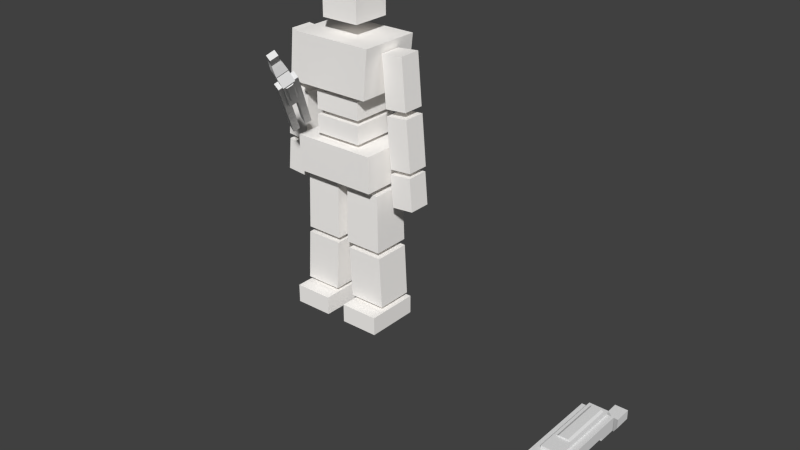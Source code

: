 # Source: Animated_Character_1.blend  (saved by Blender 2.71.0; exported with 4.5.12 LTS)
import bpy
from mathutils import Matrix  # noqa: F401  (used for matrix-valued properties, if any)

bpy.ops.wm.read_factory_settings(use_empty=True)
scene = bpy.context.scene
scene.name = 'Scene'

# ---- collections
col_collection_2 = bpy.data.collections.new('Collection 2'); scene.collection.children.link(col_collection_2)
col_collection_3 = bpy.data.collections.new('Collection 3'); scene.collection.children.link(col_collection_3)

# ---- materials (node trees are filled in below, after node groups)
mat_skin = bpy.data.materials.new('Skin')
mat_skin.alpha_threshold = 0.0
mat_skin.use_transparent_shadow = False
mat_skin.diffuse_color = (1.0, 0.9776, 0.9489, 1.0)
mat_skin.roughness = 0.5
mat_skin.specular_intensity = 0.0
mat_skin.line_color = (0.0, 0.0, 0.0, 1.0)

# ---- material node trees

# ---- world
world_world = bpy.data.worlds.new('World'); scene.world = world_world
world_world.color = (0.05088, 0.05088, 0.05088)
world_world.use_sun_shadow = False
world_world.sun_shadow_jitter_overblur = 0.0
world_world.cycles.sampling_method = 'MANUAL'
world_world.cycles.sample_map_resolution = 256

# ---- meshes
me_dude = bpy.data.meshes.new('Dude')
me_dude.from_pydata([(0.1448, -0.6177, 0.0), (0.1448, 0.1474, 0.0), (0.6952, 0.1474, 0.0), (0.6952, -0.6177, 0.0), (0.1448, -0.6177, 0.2639), (0.1448, 0.1474, 0.2639), (0.6952, 0.1474, 0.2639), (0.6952, -0.6177, 0.2639), (0.14, -0.4248, 0.3291), (0.14, 0.1032, 0.3291), (0.6679, 0.1032, 0.3291), (0.6679, -0.4248, 0.3291), (0.09969, -0.4248, 1.056), (0.09969, 0.1032, 1.056), (0.6276, 0.1032, 1.056), (0.6276, -0.4248, 1.056), (0.07638, -0.4298, 1.14), (0.07638, 0.1082, 1.14), (0.6144, 0.1082, 1.14), (0.6144, -0.4298, 1.14), (0.08107, -0.4183, 1.957), (0.08107, 0.09666, 1.957), (0.596, 0.09666, 1.957), (0.596, -0.4183, 1.957), (-0.5939, -0.5776, 2.048), (-0.5939, 0.2933, 2.048), (0.5939, -0.5776, 2.048), (-0.5964, -0.5829, 2.562), (0.5964, -0.5829, 2.562), (-0.5246, -0.5712, 3.282), (0.5246, 0.287, 3.282), (0.5246, -0.5712, 3.282), (0.5939, -0.5776, 3.96), (0.6023, -0.3103, 3.842), (0.6023, 0.003414, 3.842), (0.6639, 0.003414, 3.138), (0.6639, -0.3103, 3.138), (0.9148, -0.3103, 3.87), (0.9148, 0.003414, 3.87), (0.9764, 0.003414, 3.165), (0.9764, -0.3103, 3.165), (0.6779, -0.3103, 3.048), (0.6779, 0.003414, 3.048), (0.7395, 0.003414, 2.344), (0.7395, -0.3103, 2.344), (0.9904, -0.3103, 3.075), (0.9904, 0.003414, 3.075), (1.052, 0.003414, 2.371), (1.052, -0.3103, 2.371), (0.7335, -0.3103, 2.273), (0.7335, 0.003414, 2.273), (0.7732, 0.003414, 1.818), (0.7732, -0.3103, 1.818), (1.046, -0.3103, 2.3), (1.046, 0.003414, 2.3), (1.086, 0.003414, 1.846), (1.086, -0.3103, 1.846), (-0.2751, -0.3993, 4.154), (0.2751, 0.1508, 4.154), (0.2751, -0.3993, 4.154), (-0.2751, -0.3993, 4.753), (-0.2751, 0.1508, 4.753), (0.2751, 0.1508, 4.753), (0.3427, -0.4827, 2.88), (-0.3427, 0.2026, 2.88), (0.3427, 0.2026, 3.206), (0.3427, -0.4827, 2.95), (-0.3427, 0.2026, 2.95), (-0.1448, -0.6177, 0.0), (-0.1448, 0.1474, 0.0), (-0.6952, 0.1474, 0.0), (-0.6952, -0.6177, 0.0), (-0.1448, -0.6177, 0.2639), (-0.1448, 0.1474, 0.2639), (-0.6952, 0.1474, 0.2639), (-0.6952, -0.6177, 0.2639), (-0.14, -0.4248, 0.3291), (-0.14, 0.1032, 0.3291), (-0.6679, 0.1032, 0.3291), (-0.6679, -0.4248, 0.3291), (-0.09969, -0.4248, 1.056), (-0.09969, 0.1032, 1.056), (-0.6276, 0.1032, 1.056), (-0.6276, -0.4248, 1.056), (-0.07638, -0.4298, 1.14), (-0.07638, 0.1082, 1.14), (-0.6144, 0.1082, 1.14), (-0.6144, -0.4298, 1.14), (-0.08107, -0.4183, 1.957), (-0.08107, 0.09666, 1.957), (-0.596, 0.09666, 1.957), (-0.596, -0.4183, 1.957), (0.5939, 0.2933, 2.048), (0.5964, 0.2987, 2.562), (-0.5964, 0.2987, 2.562), (-0.5246, 0.287, 3.282), (0.5939, 0.2933, 3.96), (-0.5939, 0.2933, 3.96), (-0.5939, -0.5776, 3.96), (-0.6023, -0.3103, 3.842), (-0.6023, 0.003414, 3.842), (-0.6639, 0.003414, 3.138), (-0.6639, -0.3103, 3.138), (-0.9148, -0.3103, 3.87), (-0.9148, 0.003414, 3.87), (-0.9764, 0.003414, 3.165), (-0.9764, -0.3103, 3.165), (-0.6779, -0.3103, 3.048), (-0.6779, 0.003414, 3.048), (-0.7395, 0.003414, 2.344), (-0.7395, -0.3103, 2.344), (-0.9904, -0.3103, 3.075), (-0.9904, 0.003414, 3.075), (-1.052, 0.003414, 2.371), (-1.052, -0.3103, 2.371), (-0.7335, -0.3103, 2.273), (-0.7335, 0.003414, 2.273), (-0.7732, 0.003414, 1.818), (-0.7732, -0.3103, 1.818), (-1.046, -0.3103, 2.3), (-1.046, 0.003414, 2.3), (-1.086, 0.003414, 1.846), (-1.086, -0.3103, 1.846), (-0.2751, 0.1508, 4.154), (0.2751, -0.3993, 4.753), (-0.3427, -0.4827, 2.88), (0.3427, 0.2026, 2.88), (-0.3427, -0.4827, 2.624), (-0.3427, 0.2026, 2.624), (0.3427, 0.2026, 2.624), (0.3427, -0.4827, 2.624), (-0.3427, -0.4827, 3.206), (-0.3427, 0.2026, 3.206), (0.3427, -0.4827, 3.206), (-0.3427, -0.4827, 2.95), (0.3427, 0.2026, 2.95)], [], [(4, 5, 1, 0), (5, 6, 2, 1), (6, 7, 3, 2), (7, 4, 0, 3), (0, 1, 2, 3), (7, 6, 5, 4), (12, 13, 9, 8), (13, 14, 10, 9), (14, 15, 11, 10), (15, 12, 8, 11), (8, 9, 10, 11), (15, 14, 13, 12), (20, 21, 17, 16), (21, 22, 18, 17), (22, 23, 19, 18), (23, 20, 16, 19), (16, 17, 18, 19), (23, 22, 21, 20), (28, 27, 24, 26), (37, 38, 34, 33), (38, 39, 35, 34), (39, 40, 36, 35), (40, 37, 33, 36), (33, 34, 35, 36), (40, 39, 38, 37), (45, 46, 42, 41), (46, 47, 43, 42), (47, 48, 44, 43), (48, 45, 41, 44), (41, 42, 43, 44), (48, 47, 46, 45), (53, 54, 50, 49), (54, 55, 51, 50), (55, 56, 52, 51), (56, 53, 49, 52), (49, 50, 51, 52), (56, 55, 54, 53), (72, 68, 69, 73), (73, 69, 70, 74), (74, 70, 71, 75), (75, 71, 68, 72), (68, 71, 70, 69), (75, 72, 73, 74), (80, 76, 77, 81), (81, 77, 78, 82), (82, 78, 79, 83), (83, 79, 76, 80), (76, 79, 78, 77), (83, 80, 81, 82), (88, 84, 85, 89), (89, 85, 86, 90), (90, 86, 87, 91), (91, 87, 84, 88), (84, 87, 86, 85), (91, 88, 89, 90), (103, 99, 100, 104), (104, 100, 101, 105), (105, 101, 102, 106), (106, 102, 99, 103), (99, 102, 101, 100), (106, 103, 104, 105), (111, 107, 108, 112), (112, 108, 109, 113), (113, 109, 110, 114), (114, 110, 107, 111), (107, 110, 109, 108), (114, 111, 112, 113), (119, 115, 116, 120), (120, 116, 117, 121), (121, 117, 118, 122), (122, 118, 115, 119), (115, 118, 117, 116), (122, 119, 120, 121), (130, 127, 128, 129), (27, 94, 25, 24), (94, 93, 92, 25), (93, 28, 26, 92), (24, 25, 92, 26), (28, 93, 94, 27), (98, 97, 95, 29), (97, 96, 30, 95), (96, 32, 31, 30), (32, 98, 29, 31), (29, 95, 30, 31), (32, 96, 97, 98), (60, 61, 123, 57), (61, 62, 58, 123), (62, 124, 59, 58), (124, 60, 57, 59), (57, 123, 58, 59), (124, 62, 61, 60), (63, 126, 64, 125), (63, 125, 127, 130), (126, 63, 130, 129), (64, 126, 129, 128), (125, 64, 128, 127), (133, 65, 132, 131), (134, 67, 135, 66), (133, 131, 134, 66), (65, 133, 66, 135), (132, 65, 135, 67), (131, 132, 67, 134)])
_uv = me_dude.uv_layers.new(name='UVMap')
_uv.uv.foreach_set('vector', [0.888, 0.7779, 0.6661, 0.7779, 0.6661, 0.2221, 0.888, 0.2221, 0.6661, 0.7779, 0.4441, 0.7779, 0.4441, 0.2221, 0.6661, 0.2221, 0.4441, 0.7779, 0.2221, 0.7779, 0.2221, 0.2221, 0.4441, 0.2221, 0.2221, 0.7779, 9.462e-05, 0.7779, 9.422e-05, 0.2221, 0.2221, 0.2221, 0.6661, 9.422e-05, 0.6661, 0.2221, 0.4441, 0.2221, 0.4441, 9.422e-05, 0.4441, 0.9999, 0.4441, 0.7779, 0.6661, 0.7779, 0.6661, 0.9999, 0.888, 0.7779, 0.6661, 0.7779, 0.6661, 0.2221, 0.888, 0.2221, 0.6661, 0.7779, 0.4441, 0.7779, 0.4441, 0.2221, 0.6661, 0.2221, 0.4441, 0.7779, 0.2221, 0.7779, 0.2221, 0.2221, 0.4441, 0.2221, 0.2221, 0.7779, 9.462e-05, 0.7779, 9.422e-05, 0.2221, 0.2221, 0.2221, 0.6661, 9.422e-05, 0.6661, 0.2221, 0.4441, 0.2221, 0.4441, 9.422e-05, 0.4441, 0.9999, 0.4441, 0.7779, 0.6661, 0.7779, 0.6661, 0.9999, 0.888, 0.7779, 0.6661, 0.7779, 0.6661, 0.2221, 0.888, 0.2221, 0.6661, 0.7779, 0.4441, 0.7779, 0.4441, 0.2221, 0.6661, 0.2221, 0.4441, 0.7779, 0.2221, 0.7779, 0.2221, 0.2221, 0.4441, 0.2221, 0.2221, 0.7779, 9.462e-05, 0.7779, 9.422e-05, 0.2221, 0.2221, 0.2221, 0.6661, 9.422e-05, 0.6661, 0.2221, 0.4441, 0.2221, 0.4441, 9.422e-05, 0.4441, 0.9999, 0.4441, 0.7779, 0.6661, 0.7779, 0.6661, 0.9999, 0.0, 0.0, 0.0, 0.0, 0.0, 0.0, 0.0, 0.0, 0.0, 0.0, 0.0, 0.0, 0.0, 0.0, 0.0, 0.0, 0.0, 0.0, 0.0, 0.0, 0.0, 0.0, 0.0, 0.0, 0.0, 0.0, 0.0, 0.0, 0.0, 0.0, 0.0, 0.0, 0.0, 0.0, 0.0, 0.0, 0.0, 0.0, 0.0, 0.0, 0.0, 0.0, 0.0, 0.0, 0.0, 0.0, 0.0, 0.0, 0.0, 0.0, 0.0, 0.0, 0.0, 0.0, 0.0, 0.0, 0.0, 0.0, 0.0, 0.0, 0.0, 0.0, 0.0, 0.0, 0.0, 0.0, 0.0, 0.0, 0.0, 0.0, 0.0, 0.0, 0.0, 0.0, 0.0, 0.0, 0.0, 0.0, 0.0, 0.0, 0.0, 0.0, 0.0, 0.0, 0.0, 0.0, 0.0, 0.0, 0.0, 0.0, 0.0, 0.0, 0.0, 0.0, 0.0, 0.0, 0.0, 0.0, 0.0, 0.0, 0.0, 0.0, 0.0, 0.0, 0.0, 0.0, 0.0, 0.0, 0.0, 0.0, 0.0, 0.0, 0.0, 0.0, 0.0, 0.0, 0.0, 0.0, 0.0, 0.0, 0.0, 0.0, 0.0, 0.0, 0.0, 0.0, 0.0, 0.0, 0.0, 0.0, 0.0, 0.0, 0.0, 0.0, 0.0, 0.0, 0.0, 0.0, 0.0, 0.0, 0.0, 0.0, 0.0, 0.0, 0.0, 0.0, 0.0, 0.0, 0.0, 0.0, 0.0, 0.0, 0.888, 0.7779, 0.888, 0.2221, 0.6661, 0.2221, 0.6661, 0.7779, 0.6661, 0.7779, 0.6661, 0.2221, 0.4441, 0.2221, 0.4441, 0.7779, 0.4441, 0.7779, 0.4441, 0.2221, 0.2221, 0.2221, 0.2221, 0.7779, 0.2221, 0.7779, 0.2221, 0.2221, 9.422e-05, 0.2221, 9.462e-05, 0.7779, 0.6661, 9.422e-05, 0.4441, 9.422e-05, 0.4441, 0.2221, 0.6661, 0.2221, 0.4441, 0.9999, 0.6661, 0.9999, 0.6661, 0.7779, 0.4441, 0.7779, 0.888, 0.7779, 0.888, 0.2221, 0.6661, 0.2221, 0.6661, 0.7779, 0.6661, 0.7779, 0.6661, 0.2221, 0.4441, 0.2221, 0.4441, 0.7779, 0.4441, 0.7779, 0.4441, 0.2221, 0.2221, 0.2221, 0.2221, 0.7779, 0.2221, 0.7779, 0.2221, 0.2221, 9.422e-05, 0.2221, 9.462e-05, 0.7779, 0.6661, 9.422e-05, 0.4441, 9.422e-05, 0.4441, 0.2221, 0.6661, 0.2221, 0.4441, 0.9999, 0.6661, 0.9999, 0.6661, 0.7779, 0.4441, 0.7779, 0.888, 0.7779, 0.888, 0.2221, 0.6661, 0.2221, 0.6661, 0.7779, 0.6661, 0.7779, 0.6661, 0.2221, 0.4441, 0.2221, 0.4441, 0.7779, 0.4441, 0.7779, 0.4441, 0.2221, 0.2221, 0.2221, 0.2221, 0.7779, 0.2221, 0.7779, 0.2221, 0.2221, 9.422e-05, 0.2221, 9.462e-05, 0.7779, 0.6661, 9.422e-05, 0.4441, 9.422e-05, 0.4441, 0.2221, 0.6661, 0.2221, 0.4441, 0.9999, 0.6661, 0.9999, 0.6661, 0.7779, 0.4441, 0.7779, 0.0, 0.0, 0.0, 0.0, 0.0, 0.0, 0.0, 0.0, 0.0, 0.0, 0.0, 0.0, 0.0, 0.0, 0.0, 0.0, 0.0, 0.0, 0.0, 0.0, 0.0, 0.0, 0.0, 0.0, 0.0, 0.0, 0.0, 0.0, 0.0, 0.0, 0.0, 0.0, 0.0, 0.0, 0.0, 0.0, 0.0, 0.0, 0.0, 0.0, 0.0, 0.0, 0.0, 0.0, 0.0, 0.0, 0.0, 0.0, 0.0, 0.0, 0.0, 0.0, 0.0, 0.0, 0.0, 0.0, 0.0, 0.0, 0.0, 0.0, 0.0, 0.0, 0.0, 0.0, 0.0, 0.0, 0.0, 0.0, 0.0, 0.0, 0.0, 0.0, 0.0, 0.0, 0.0, 0.0, 0.0, 0.0, 0.0, 0.0, 0.0, 0.0, 0.0, 0.0, 0.0, 0.0, 0.0, 0.0, 0.0, 0.0, 0.0, 0.0, 0.0, 0.0, 0.0, 0.0, 0.0, 0.0, 0.0, 0.0, 0.0, 0.0, 0.0, 0.0, 0.0, 0.0, 0.0, 0.0, 0.0, 0.0, 0.0, 0.0, 0.0, 0.0, 0.0, 0.0, 0.0, 0.0, 0.0, 0.0, 0.0, 0.0, 0.0, 0.0, 0.0, 0.0, 0.0, 0.0, 0.0, 0.0, 0.0, 0.0, 0.0, 0.0, 0.0, 0.0, 0.0, 0.0, 0.0, 0.0, 0.0, 0.0, 0.0, 0.0, 0.0, 0.0, 0.0, 0.0, 0.0, 0.0, 0.0, 0.0, 0.0, 0.0, 0.0, 0.0, 0.0, 0.0, 0.0, 0.0, 0.0, 0.0, 0.0, 0.0, 0.0, 0.0, 0.0, 0.0, 0.0, 0.0, 0.0, 0.0, 0.0, 0.0, 0.0, 0.0, 0.0, 0.0, 0.0, 0.0, 0.0, 0.0, 0.0, 0.0, 0.0, 0.0, 0.0, 0.0, 0.0, 0.0, 0.0, 0.0, 0.0, 0.0, 0.0, 0.0, 0.0, 0.0, 0.0, 0.0, 0.0, 0.0, 0.0, 0.0, 0.0, 0.0, 0.0, 0.0, 0.0, 0.0, 0.0, 0.0, 0.0, 0.0, 0.0, 0.0, 0.0, 0.0, 0.0, 0.0, 0.0, 0.0, 0.0, 0.0, 0.0, 0.0, 0.0, 0.0, 0.0, 0.0, 0.0, 0.0, 0.0, 0.0, 0.0, 0.0, 0.0, 0.0, 0.0, 0.0, 0.0, 0.0, 0.0, 0.0, 0.0, 0.0, 0.0, 0.0, 0.0, 0.0, 0.0, 0.0, 0.0, 0.0, 0.0, 0.0, 0.0, 0.0, 0.0, 0.0, 0.0, 0.0, 0.0, 0.0, 0.0, 0.0, 0.0, 0.0, 0.0, 0.0, 0.0, 0.0, 0.0, 0.0, 0.0, 0.0, 0.0, 0.0, 0.0, 0.0, 0.0, 0.0, 0.0, 0.0, 0.0, 0.0, 0.0, 0.0, 0.0, 0.0, 0.0, 0.0, 0.0, 0.0, 0.0, 0.0, 0.0, 0.0, 0.0, 0.0, 0.0, 0.0, 0.0, 0.0, 0.0, 0.0, 0.0, 0.0, 0.0, 0.0, 0.0, 0.0, 0.0, 0.0, 0.0, 0.0, 0.0, 0.0, 0.0, 0.0, 0.0, 0.0, 0.0, 0.0, 0.0, 0.0, 0.0, 0.0, 0.0, 0.0, 0.0, 0.0, 0.0, 0.0, 0.0, 0.0, 0.0, 0.0, 0.0, 0.0, 0.0, 0.0, 0.0, 0.0, 0.0, 0.0, 0.0, 0.0, 0.0, 0.0, 0.0, 0.0, 0.0, 0.0, 0.0, 0.0, 0.0, 0.0, 0.0, 0.0, 0.0, 0.0, 0.0, 0.0, 0.0, 0.0, 0.0, 0.0, 0.0, 0.0, 0.0, 0.0, 0.0, 0.0, 0.0, 0.0])
me_dude.materials.append(mat_skin)
me_dude.use_remesh_preserve_volume = False
me_dude.use_remesh_preserve_attributes = False
me_dude.use_mirror_vertex_groups = False
me_dude.update()
me_cube_001 = bpy.data.meshes.new('Cube.001')
me_cube_001.from_pydata([(-0.3289, -4.548, 0.459), (-0.3289, -0.7754, 0.459), (-0.1011, -0.7754, 0.459), (-0.1011, -4.548, 0.459), (-0.3289, -4.714, 0.6868), (-0.3289, -0.7754, 0.6868), (-0.1011, -0.7754, 0.6868), (-0.1011, -4.714, 0.6868), (-0.2, -2.094, 0.3738), (-0.2, -0.7754, 0.3738), (0.2, -0.7754, 0.3738), (0.2, -2.094, 0.3738), (-0.2, -2.775, 0.5373), (-0.2, -0.7754, 0.5373), (0.2, -0.7754, 0.5373), (0.2, -2.775, 0.5373), (-0.2, -2.341, 0.4559), (-0.2, -0.5377, 0.4559), (0.2, -0.5377, 0.4559), (0.2, -2.341, 0.4559), (-0.2, -2.341, 0.7439), (-0.2, -0.7353, 0.7439), (0.2, -0.7353, 0.7439), (0.2, -2.341, 0.7439), (-0.2, -0.8976, 0.1638), (-0.2, -0.4976, 0.1638), (0.2, -0.4976, 0.1638), (0.2, -0.8976, 0.1638), (-0.2, -0.8976, 0.4518), (-0.2, -0.4976, 0.4518), (0.2, -0.4976, 0.4518), (0.2, -0.8976, 0.4518), (-0.3289, -2.745, 0.6868), (-0.3289, -2.745, 0.459), (-0.1011, -2.745, 0.6868), (-0.1011, -2.745, 0.459), (-0.3058, -2.964, 0.4821), (-0.3058, -3.182, 0.4821), (-0.3058, -3.401, 0.4821), (-0.3058, -3.62, 0.4821), (-0.3058, -3.839, 0.4821), (-0.3058, -4.058, 0.4821), (-0.3058, -4.276, 0.4821), (-0.3058, -4.495, 0.4821), (-0.1241, -2.964, 0.6638), (-0.1241, -3.182, 0.6638), (-0.1241, -3.401, 0.6638), (-0.1241, -3.62, 0.6638), (-0.1241, -3.839, 0.6638), (-0.1241, -4.058, 0.6638), (-0.1241, -4.276, 0.6638), (-0.1241, -4.495, 0.6638), (-0.3058, -2.964, 0.6638), (-0.3058, -3.182, 0.6638), (-0.3058, -3.401, 0.6638), (-0.3058, -3.62, 0.6638), (-0.3058, -3.839, 0.6638), (-0.3058, -4.058, 0.6638), (-0.3058, -4.276, 0.6638), (-0.3058, -4.495, 0.6638), (-0.1241, -2.964, 0.4821), (-0.1241, -3.182, 0.4821), (-0.1241, -3.401, 0.4821), (-0.1241, -3.62, 0.4821), (-0.1241, -3.839, 0.4821), (-0.1241, -4.058, 0.4821), (-0.1241, -4.276, 0.4821), (-0.1241, -4.495, 0.4821), (-0.3289, -2.952, 0.459), (-0.1011, -2.952, 0.6868), (-0.3289, -2.952, 0.6868), (-0.1011, -2.952, 0.459), (-0.3289, -2.977, 0.459), (-0.1011, -2.977, 0.6868), (-0.3289, -2.977, 0.6868), (-0.1011, -2.977, 0.459), (-0.3289, -3.175, 0.459), (-0.1011, -3.175, 0.6868), (-0.3289, -3.175, 0.6868), (-0.1011, -3.175, 0.459), (-0.3289, -3.19, 0.459), (-0.1011, -3.19, 0.6868), (-0.3289, -3.19, 0.6868), (-0.1011, -3.19, 0.459), (-0.3289, -3.394, 0.459), (-0.1011, -3.394, 0.6868), (-0.3289, -3.394, 0.6868), (-0.1011, -3.394, 0.459), (-0.3289, -3.409, 0.459), (-0.1011, -3.409, 0.6868), (-0.3289, -3.409, 0.6868), (-0.1011, -3.409, 0.459), (-0.3289, -3.613, 0.459), (-0.1011, -3.613, 0.6868), (-0.3289, -3.613, 0.6868), (-0.1011, -3.613, 0.459), (-0.3289, -3.63, 0.459), (-0.1011, -3.63, 0.6868), (-0.3289, -3.63, 0.6868), (-0.1011, -3.63, 0.459), (-0.3289, -3.829, 0.459), (-0.1011, -3.829, 0.6868), (-0.3289, -3.829, 0.6868), (-0.1011, -3.829, 0.459), (-0.3289, -3.848, 0.459), (-0.1011, -3.848, 0.6868), (-0.3289, -3.848, 0.6868), (-0.1011, -3.848, 0.459), (-0.3289, -4.05, 0.459), (-0.1011, -4.05, 0.6868), (-0.3289, -4.05, 0.6868), (-0.1011, -4.05, 0.459), (-0.3289, -4.063, 0.459), (-0.1011, -4.063, 0.6868), (-0.3289, -4.063, 0.6868), (-0.1011, -4.063, 0.459), (-0.3289, -4.267, 0.459), (-0.1011, -4.267, 0.6868), (-0.3289, -4.267, 0.6868), (-0.1011, -4.267, 0.459), (-0.3289, -4.283, 0.459), (-0.1011, -4.283, 0.6868), (-0.3289, -4.283, 0.6868), (-0.1011, -4.283, 0.459), (-0.3289, -4.487, 0.459), (-0.1011, -4.487, 0.6868), (-0.3289, -4.487, 0.6868), (-0.1011, -4.487, 0.459), (-0.3289, -4.501, 0.459), (-0.1011, -4.501, 0.6868), (-0.3289, -4.501, 0.6868), (-0.1011, -4.501, 0.459), (0.1089, -4.548, 0.459), (0.1089, -0.7754, 0.459), (0.3367, -0.7754, 0.459), (0.3367, -4.548, 0.459), (0.1089, -4.714, 0.6868), (0.1089, -0.7754, 0.6868), (0.3367, -0.7754, 0.6868), (0.3367, -4.714, 0.6868), (0.1089, -2.745, 0.6868), (0.1089, -2.745, 0.459), (0.3367, -2.745, 0.6868), (0.3367, -2.745, 0.459), (0.132, -2.964, 0.4821), (0.132, -3.182, 0.4821), (0.132, -3.401, 0.4821), (0.132, -3.62, 0.4821), (0.132, -3.839, 0.4821), (0.132, -4.058, 0.4821), (0.132, -4.276, 0.4821), (0.132, -4.495, 0.4821), (0.3136, -2.964, 0.6638), (0.3136, -3.182, 0.6638), (0.3136, -3.401, 0.6638), (0.3136, -3.62, 0.6638), (0.3136, -3.839, 0.6638), (0.3136, -4.058, 0.6638), (0.3136, -4.276, 0.6638), (0.3136, -4.495, 0.6638), (0.132, -2.964, 0.6638), (0.132, -3.182, 0.6638), (0.132, -3.401, 0.6638), (0.132, -3.62, 0.6638), (0.132, -3.839, 0.6638), (0.132, -4.058, 0.6638), (0.132, -4.276, 0.6638), (0.132, -4.495, 0.6638), (0.3136, -2.964, 0.4821), (0.3136, -3.182, 0.4821), (0.3136, -3.401, 0.4821), (0.3136, -3.62, 0.4821), (0.3136, -3.839, 0.4821), (0.3136, -4.058, 0.4821), (0.3136, -4.276, 0.4821), (0.3136, -4.495, 0.4821), (0.1089, -2.952, 0.459), (0.3367, -2.952, 0.6868), (0.1089, -2.952, 0.6868), (0.3367, -2.952, 0.459), (0.1089, -2.977, 0.459), (0.3367, -2.977, 0.6868), (0.1089, -2.977, 0.6868), (0.3367, -2.977, 0.459), (0.1089, -3.175, 0.459), (0.3367, -3.175, 0.6868), (0.1089, -3.175, 0.6868), (0.3367, -3.175, 0.459), (0.1089, -3.19, 0.459), (0.3367, -3.19, 0.6868), (0.1089, -3.19, 0.6868), (0.3367, -3.19, 0.459), (0.1089, -3.394, 0.459), (0.3367, -3.394, 0.6868), (0.1089, -3.394, 0.6868), (0.3367, -3.394, 0.459), (0.1089, -3.409, 0.459), (0.3367, -3.409, 0.6868), (0.1089, -3.409, 0.6868), (0.3367, -3.409, 0.459), (0.1089, -3.613, 0.459), (0.3367, -3.613, 0.6868), (0.1089, -3.613, 0.6868), (0.3367, -3.613, 0.459), (0.1089, -3.63, 0.459), (0.3367, -3.63, 0.6868), (0.1089, -3.63, 0.6868), (0.3367, -3.63, 0.459), (0.1089, -3.829, 0.459), (0.3367, -3.829, 0.6868), (0.1089, -3.829, 0.6868), (0.3367, -3.829, 0.459), (0.1089, -3.848, 0.459), (0.3367, -3.848, 0.6868), (0.1089, -3.848, 0.6868), (0.3367, -3.848, 0.459), (0.1089, -4.05, 0.459), (0.3367, -4.05, 0.6868), (0.1089, -4.05, 0.6868), (0.3367, -4.05, 0.459), (0.1089, -4.063, 0.459), (0.3367, -4.063, 0.6868), (0.1089, -4.063, 0.6868), (0.3367, -4.063, 0.459), (0.1089, -4.267, 0.459), (0.3367, -4.267, 0.6868), (0.1089, -4.267, 0.6868), (0.3367, -4.267, 0.459), (0.1089, -4.283, 0.459), (0.3367, -4.283, 0.6868), (0.1089, -4.283, 0.6868), (0.3367, -4.283, 0.459), (0.1089, -4.487, 0.459), (0.3367, -4.487, 0.6868), (0.1089, -4.487, 0.6868), (0.3367, -4.487, 0.459), (0.1089, -4.501, 0.459), (0.3367, -4.501, 0.6868), (0.1089, -4.501, 0.6868), (0.3367, -4.501, 0.459), (-0.1399, -1.94, 0.7439), (-0.1399, -0.8176, 0.7439), (0.1399, -0.8176, 0.7439), (0.1399, -1.94, 0.7439), (-0.09353, -1.94, 0.7732), (-0.09353, -0.8176, 0.7732), (0.09353, -0.8176, 0.7732), (0.09353, -1.94, 0.7732), (-0.1661, -0.3883, 0.05922), (0.1661, -0.3883, 0.05922), (-0.1661, -0.284, 0.2744), (0.1661, -0.284, 0.2744), (-0.1378, -0.1999, 0.002242), (0.1378, -0.1999, 0.002242), (-0.1378, -0.2028, 0.2007), (0.1378, -0.2028, 0.2007), (-0.1378, 0.182, 0.0079), (0.1378, 0.182, 0.0079), (-0.1378, 0.1791, 0.2064), (0.1378, 0.1791, 0.2064)], [], [(32, 5, 1, 33), (5, 6, 2, 1), (129, 7, 3, 131), (7, 4, 0, 3), (33, 1, 2, 35), (34, 6, 5, 32), (12, 13, 9, 8), (13, 14, 10, 9), (14, 15, 11, 10), (15, 12, 8, 11), (8, 9, 10, 11), (15, 14, 13, 12), (20, 21, 17, 16), (21, 22, 18, 17), (22, 23, 19, 18), (23, 20, 16, 19), (16, 17, 18, 19), (20, 23, 243, 240), (28, 29, 25, 24), (26, 25, 248, 249), (30, 31, 27, 26), (31, 28, 24, 27), (24, 25, 26, 27), (31, 30, 29, 28), (70, 32, 33, 68), (6, 34, 35, 2), (68, 33, 35, 71), (69, 34, 32, 70), (69, 44, 60, 71), (77, 45, 61, 79), (85, 46, 62, 87), (93, 47, 63, 95), (101, 48, 64, 103), (109, 49, 65, 111), (117, 50, 66, 119), (125, 51, 67, 127), (130, 59, 43, 128), (122, 58, 42, 120), (114, 57, 41, 112), (106, 56, 40, 104), (98, 55, 39, 96), (90, 54, 38, 88), (82, 53, 37, 80), (74, 52, 36, 72), (128, 43, 67, 131), (120, 42, 66, 123), (112, 41, 65, 115), (104, 40, 64, 107), (96, 39, 63, 99), (88, 38, 62, 91), (80, 37, 61, 83), (72, 36, 60, 75), (129, 51, 59, 130), (121, 50, 58, 122), (113, 49, 57, 114), (105, 48, 56, 106), (97, 47, 55, 98), (89, 46, 54, 90), (81, 45, 53, 82), (73, 44, 52, 74), (52, 70, 68, 36), (36, 68, 71, 60), (44, 69, 70, 52), (34, 69, 71, 35), (44, 73, 75, 60), (78, 74, 72, 76), (76, 72, 75, 79), (77, 73, 74, 78), (73, 77, 79, 75), (53, 78, 76, 37), (37, 76, 79, 61), (45, 77, 78, 53), (45, 81, 83, 61), (86, 82, 80, 84), (84, 80, 83, 87), (85, 81, 82, 86), (81, 85, 87, 83), (54, 86, 84, 38), (38, 84, 87, 62), (46, 85, 86, 54), (46, 89, 91, 62), (94, 90, 88, 92), (92, 88, 91, 95), (93, 89, 90, 94), (89, 93, 95, 91), (55, 94, 92, 39), (39, 92, 95, 63), (47, 93, 94, 55), (47, 97, 99, 63), (102, 98, 96, 100), (100, 96, 99, 103), (101, 97, 98, 102), (97, 101, 103, 99), (56, 102, 100, 40), (40, 100, 103, 64), (48, 101, 102, 56), (48, 105, 107, 64), (110, 106, 104, 108), (108, 104, 107, 111), (109, 105, 106, 110), (105, 109, 111, 107), (57, 110, 108, 41), (41, 108, 111, 65), (49, 109, 110, 57), (49, 113, 115, 65), (118, 114, 112, 116), (116, 112, 115, 119), (117, 113, 114, 118), (113, 117, 119, 115), (58, 118, 116, 42), (42, 116, 119, 66), (50, 117, 118, 58), (50, 121, 123, 66), (126, 122, 120, 124), (124, 120, 123, 127), (125, 121, 122, 126), (121, 125, 127, 123), (59, 126, 124, 43), (43, 124, 127, 67), (51, 125, 126, 59), (51, 129, 131, 67), (4, 130, 128, 0), (0, 128, 131, 3), (7, 129, 130, 4), (140, 137, 133, 141), (137, 138, 134, 133), (237, 139, 135, 239), (139, 136, 132, 135), (141, 133, 134, 143), (142, 138, 137, 140), (178, 140, 141, 176), (138, 142, 143, 134), (176, 141, 143, 179), (177, 142, 140, 178), (177, 152, 168, 179), (185, 153, 169, 187), (193, 154, 170, 195), (201, 155, 171, 203), (209, 156, 172, 211), (217, 157, 173, 219), (225, 158, 174, 227), (233, 159, 175, 235), (238, 167, 151, 236), (230, 166, 150, 228), (222, 165, 149, 220), (214, 164, 148, 212), (206, 163, 147, 204), (198, 162, 146, 196), (190, 161, 145, 188), (182, 160, 144, 180), (236, 151, 175, 239), (228, 150, 174, 231), (220, 149, 173, 223), (212, 148, 172, 215), (204, 147, 171, 207), (196, 146, 170, 199), (188, 145, 169, 191), (180, 144, 168, 183), (237, 159, 167, 238), (229, 158, 166, 230), (221, 157, 165, 222), (213, 156, 164, 214), (205, 155, 163, 206), (197, 154, 162, 198), (189, 153, 161, 190), (181, 152, 160, 182), (160, 178, 176, 144), (144, 176, 179, 168), (152, 177, 178, 160), (142, 177, 179, 143), (152, 181, 183, 168), (186, 182, 180, 184), (184, 180, 183, 187), (185, 181, 182, 186), (181, 185, 187, 183), (161, 186, 184, 145), (145, 184, 187, 169), (153, 185, 186, 161), (153, 189, 191, 169), (194, 190, 188, 192), (192, 188, 191, 195), (193, 189, 190, 194), (189, 193, 195, 191), (162, 194, 192, 146), (146, 192, 195, 170), (154, 193, 194, 162), (154, 197, 199, 170), (202, 198, 196, 200), (200, 196, 199, 203), (201, 197, 198, 202), (197, 201, 203, 199), (163, 202, 200, 147), (147, 200, 203, 171), (155, 201, 202, 163), (155, 205, 207, 171), (210, 206, 204, 208), (208, 204, 207, 211), (209, 205, 206, 210), (205, 209, 211, 207), (164, 210, 208, 148), (148, 208, 211, 172), (156, 209, 210, 164), (156, 213, 215, 172), (218, 214, 212, 216), (216, 212, 215, 219), (217, 213, 214, 218), (213, 217, 219, 215), (165, 218, 216, 149), (149, 216, 219, 173), (157, 217, 218, 165), (157, 221, 223, 173), (226, 222, 220, 224), (224, 220, 223, 227), (225, 221, 222, 226), (221, 225, 227, 223), (166, 226, 224, 150), (150, 224, 227, 174), (158, 225, 226, 166), (158, 229, 231, 174), (234, 230, 228, 232), (232, 228, 231, 235), (233, 229, 230, 234), (229, 233, 235, 231), (167, 234, 232, 151), (151, 232, 235, 175), (159, 233, 234, 167), (159, 237, 239, 175), (136, 238, 236, 132), (132, 236, 239, 135), (139, 237, 238, 136), (240, 243, 247, 244), (23, 22, 242, 243), (22, 21, 241, 242), (21, 20, 240, 241), (247, 246, 245, 244), (243, 242, 246, 247), (242, 241, 245, 246), (241, 240, 244, 245), (249, 248, 252, 253), (30, 26, 249, 251), (29, 30, 251, 250), (25, 29, 250, 248), (253, 252, 256, 257), (251, 249, 253, 255), (250, 251, 255, 254), (248, 250, 254, 252), (258, 259, 257, 256), (255, 253, 257, 259), (254, 255, 259, 258), (252, 254, 258, 256)])
me_cube_001.use_remesh_preserve_volume = False
me_cube_001.use_remesh_preserve_attributes = False
me_cube_001.use_mirror_vertex_groups = False
me_cube_001.update()
me_cube = bpy.data.meshes.new('Cube')
me_cube.from_pydata([(0.1012, 0.4498, 0.2003), (-1.164, -0.5095, 2.036), (-1.039, -0.5356, 2.109), (0.226, 0.4237, 0.2727), (0.1659, 0.36, 0.05634), (-1.155, -0.6416, 1.973), (-1.031, -0.6677, 2.046), (0.2907, 0.3339, 0.1287), (-0.6547, -0.1396, 1.459), (-1.097, -0.4748, 2.101), (-0.8778, -0.5207, 2.228), (-0.4355, -0.1854, 1.586), (-0.4196, -0.06105, 1.082), (-1.091, -0.5697, 2.056), (-0.8714, -0.6155, 2.183), (-0.2005, -0.1069, 1.209), (-0.5686, -0.1244, 1.316), (-1.173, -0.5829, 2.194), (-0.9543, -0.6288, 2.321), (-0.3495, -0.1703, 1.443), (-0.5575, -0.2914, 1.237), (-1.096, -0.6996, 2.018), (-0.8768, -0.7455, 2.145), (-0.3383, -0.3373, 1.364), (-1.064, -0.3219, 2.099), (-1.198, -0.4236, 2.294), (-0.9791, -0.4695, 2.421), (-0.8449, -0.3678, 2.226), (-1.053, -0.4889, 2.02), (-1.187, -0.5907, 2.215), (-0.9679, -0.6365, 2.342), (-0.8337, -0.5348, 2.147), (-0.4947, -0.1408, 1.015), (-0.5035, -0.008663, 1.078), (-0.3699, -0.1669, 1.087), (-0.3788, -0.03479, 1.15), (-0.4166, 0.03096, 0.9723), (-0.3432, 0.0866, 0.8658), (-0.2698, 0.1422, 0.7593), (-0.1964, 0.1979, 0.6528), (-0.123, 0.2535, 0.5463), (-0.04959, 0.3092, 0.4397), (0.02381, 0.3648, 0.3332), (0.09721, 0.4205, 0.2267), (-0.3101, -0.09522, 0.9798), (-0.2366, -0.03957, 0.8733), (-0.1632, 0.01607, 0.7668), (-0.08984, 0.07172, 0.6603), (-0.01644, 0.1274, 0.5538), (0.05696, 0.183, 0.4473), (0.1304, 0.2387, 0.3408), (0.2038, 0.2943, 0.2342), (-0.4096, -0.07439, 0.9221), (-0.3362, -0.01874, 0.8156), (-0.2628, 0.0369, 0.7091), (-0.1894, 0.09255, 0.6026), (-0.116, 0.1482, 0.4961), (-0.04255, 0.2038, 0.3896), (0.03085, 0.2595, 0.2831), (0.1043, 0.3151, 0.1765), (-0.3171, 0.01013, 1.03), (-0.2437, 0.06577, 0.9235), (-0.1703, 0.1214, 0.817), (-0.09689, 0.1771, 0.7105), (-0.02348, 0.2327, 0.604), (0.04992, 0.2884, 0.4974), (0.1233, 0.344, 0.3909), (0.1967, 0.3996, 0.2844), (-0.4342, 0.04394, 0.9772), (-0.3005, -0.1143, 0.9866), (-0.4253, -0.08817, 0.9142), (-0.3094, 0.01782, 1.05), (-0.4258, 0.05029, 0.965), (-0.2922, -0.1079, 0.9744), (-0.4169, -0.08181, 0.9021), (-0.301, 0.02417, 1.037), (-0.3593, 0.1007, 0.8685), (-0.2257, -0.05754, 0.878), (-0.3505, -0.03142, 0.8056), (-0.2345, 0.07456, 0.9409), (-0.3543, 0.1045, 0.8613), (-0.2207, -0.05378, 0.8708), (-0.3455, -0.02766, 0.7984), (-0.2295, 0.07833, 0.9337), (-0.2859, 0.1563, 0.762), (-0.1523, -0.001889, 0.7714), (-0.2771, 0.02424, 0.6991), (-0.1611, 0.1302, 0.8344), (-0.2809, 0.1601, 0.7548), (-0.1473, 0.001913, 0.7642), (-0.272, 0.02804, 0.6918), (-0.1561, 0.134, 0.8271), (-0.2124, 0.212, 0.6554), (-0.0788, 0.0538, 0.6649), (-0.2036, 0.07993, 0.5925), (-0.08764, 0.1859, 0.7278), (-0.2067, 0.2164, 0.6471), (-0.07305, 0.05816, 0.6565), (-0.1978, 0.08429, 0.5842), (-0.08188, 0.1903, 0.7194), (-0.1397, 0.2672, 0.5499), (-0.00609, 0.1089, 0.5593), (-0.1309, 0.1351, 0.487), (-0.01492, 0.241, 0.6223), (-0.1335, 0.2719, 0.5409), (0.0001035, 0.1136, 0.5504), (-0.1247, 0.1397, 0.478), (-0.008729, 0.2457, 0.6133), (-0.06566, 0.3233, 0.4425), (0.06797, 0.1651, 0.4519), (-0.05683, 0.1912, 0.3795), (0.05913, 0.2972, 0.5148), (-0.06142, 0.3265, 0.4363), (0.07221, 0.1683, 0.4457), (-0.05258, 0.1944, 0.3734), (0.06337, 0.3004, 0.5087), (0.007251, 0.3786, 0.3367), (0.1409, 0.2203, 0.3461), (0.01608, 0.2465, 0.2737), (0.132, 0.3524, 0.409), (0.01237, 0.3825, 0.3292), (0.146, 0.2242, 0.3387), (0.02121, 0.2503, 0.2663), (0.1372, 0.3563, 0.4016), (0.08092, 0.4344, 0.2298), (0.2145, 0.2762, 0.2392), (0.08975, 0.3023, 0.1668), (0.2057, 0.4083, 0.3021), (0.08573, 0.4381, 0.2228), (0.2194, 0.2798, 0.2322), (0.09456, 0.306, 0.1599), (0.2105, 0.4119, 0.2952), (0.341, 0.3996, 0.3394), (-0.9243, -0.5597, 2.175), (-0.7996, -0.5858, 2.248), (0.4658, 0.3735, 0.4117), (0.4057, 0.3098, 0.1954), (-0.9155, -0.6918, 2.113), (-0.7907, -0.7179, 2.185), (0.5305, 0.2837, 0.2677), (-0.2549, -0.191, 1.154), (-0.2637, -0.05887, 1.217), (-0.1301, -0.2171, 1.226), (-0.1389, -0.08499, 1.289), (-0.1768, -0.01925, 1.111), (-0.1034, 0.0364, 1.005), (-0.02997, 0.09204, 0.8983), (0.04343, 0.1477, 0.7918), (0.1168, 0.2033, 0.6853), (0.1902, 0.259, 0.5788), (0.2636, 0.3146, 0.4723), (0.337, 0.3703, 0.3658), (-0.07022, -0.1454, 1.119), (0.003181, -0.08978, 1.012), (0.07658, -0.03413, 0.9058), (0.15, 0.02151, 0.7993), (0.2234, 0.07716, 0.6928), (0.2968, 0.1328, 0.5863), (0.3702, 0.1885, 0.4798), (0.4436, 0.2441, 0.3733), (-0.1697, -0.1246, 1.061), (-0.09633, -0.06895, 0.9547), (-0.02293, -0.0133, 0.8481), (0.05048, 0.04234, 0.7416), (0.1239, 0.09799, 0.6351), (0.1973, 0.1536, 0.5286), (0.2707, 0.2093, 0.4221), (0.3441, 0.2649, 0.3156), (-0.07727, -0.04008, 1.169), (-0.003862, 0.01557, 1.063), (0.06954, 0.07121, 0.956), (0.1429, 0.1269, 0.8495), (0.2163, 0.1825, 0.743), (0.2898, 0.2382, 0.6365), (0.3632, 0.2938, 0.53), (0.4366, 0.3494, 0.4235), (-0.1943, -0.006266, 1.116), (-0.0607, -0.1645, 1.126), (-0.1855, -0.1384, 1.053), (-0.06954, -0.03239, 1.189), (-0.1859, 8.476e-05, 1.104), (-0.05233, -0.1581, 1.113), (-0.1771, -0.132, 1.041), (-0.06116, -0.02604, 1.176), (-0.1195, 0.05048, 1.008), (0.01415, -0.1077, 1.017), (-0.1106, -0.08162, 0.9447), (0.005321, 0.02436, 1.08), (-0.1145, 0.05424, 1.0), (0.01912, -0.104, 1.01), (-0.1057, -0.07786, 0.9375), (0.01028, 0.02812, 1.073), (-0.04606, 0.1061, 0.9011), (0.08756, -0.05209, 0.9105), (-0.03723, -0.02597, 0.8381), (0.07873, 0.08001, 0.9734), (-0.04104, 0.1099, 0.8938), (0.09258, -0.04829, 0.9032), (-0.03221, -0.02217, 0.8309), (0.08375, 0.08381, 0.9662), (0.0274, 0.1618, 0.7945), (0.161, 0.003596, 0.8039), (0.03624, 0.02972, 0.7316), (0.1522, 0.1357, 0.8668), (0.03316, 0.1662, 0.7861), (0.1668, 0.007958, 0.7956), (0.04199, 0.03408, 0.7232), (0.1579, 0.1401, 0.8585), (0.1001, 0.2169, 0.689), (0.2337, 0.05872, 0.6984), (0.109, 0.08484, 0.626), (0.2249, 0.1908, 0.7613), (0.1063, 0.2216, 0.68), (0.2399, 0.06341, 0.6894), (0.1151, 0.08954, 0.6171), (0.2311, 0.1955, 0.7523), (0.1742, 0.2731, 0.5815), (0.3078, 0.1149, 0.5909), (0.183, 0.141, 0.5186), (0.299, 0.247, 0.6539), (0.1784, 0.2763, 0.5754), (0.312, 0.1181, 0.5848), (0.1872, 0.1442, 0.5124), (0.3032, 0.2502, 0.6477), (0.2471, 0.3284, 0.4757), (0.3807, 0.1701, 0.4852), (0.2559, 0.1963, 0.4128), (0.3719, 0.3022, 0.5481), (0.2522, 0.3322, 0.4683), (0.3858, 0.174, 0.4777), (0.261, 0.2001, 0.4054), (0.377, 0.3061, 0.5407), (0.3208, 0.3842, 0.3688), (0.4544, 0.226, 0.3783), (0.3296, 0.2521, 0.3059), (0.4455, 0.3581, 0.4412), (0.3256, 0.3879, 0.3619), (0.4592, 0.2296, 0.3713), (0.3344, 0.2557, 0.2989), (0.4503, 0.3617, 0.4342), (-0.6589, -0.4002, 1.451), (-1.035, -0.6856, 1.997), (-0.8822, -0.7177, 2.086), (-0.5057, -0.4322, 1.54), (-0.6324, -0.4225, 1.457), (-1.009, -0.7079, 2.004), (-0.9065, -0.7294, 2.063), (-0.5299, -0.4439, 1.517), (-1.22, -0.3947, 2.387), (-1.038, -0.4328, 2.493), (-1.247, -0.546, 2.378), (-1.065, -0.5841, 2.484), (-1.27, -0.4128, 2.503), (-1.119, -0.4445, 2.591), (-1.262, -0.5272, 2.447), (-1.111, -0.5588, 2.535), (-1.398, -0.5132, 2.688), (-1.247, -0.5449, 2.775), (-1.39, -0.6276, 2.632), (-1.239, -0.6592, 2.719)], [], [(32, 5, 1, 33), (5, 6, 2, 1), (129, 7, 3, 131), (7, 4, 0, 3), (33, 1, 2, 35), (34, 6, 5, 32), (12, 13, 9, 8), (13, 14, 10, 9), (14, 15, 11, 10), (15, 12, 8, 11), (8, 9, 10, 11), (15, 14, 13, 12), (20, 21, 17, 16), (21, 22, 18, 17), (22, 23, 19, 18), (23, 20, 16, 19), (16, 17, 18, 19), (20, 23, 243, 240), (28, 29, 25, 24), (26, 25, 248, 249), (30, 31, 27, 26), (31, 28, 24, 27), (24, 25, 26, 27), (31, 30, 29, 28), (70, 32, 33, 68), (6, 34, 35, 2), (68, 33, 35, 71), (69, 34, 32, 70), (69, 44, 60, 71), (77, 45, 61, 79), (85, 46, 62, 87), (93, 47, 63, 95), (101, 48, 64, 103), (109, 49, 65, 111), (117, 50, 66, 119), (125, 51, 67, 127), (130, 59, 43, 128), (122, 58, 42, 120), (114, 57, 41, 112), (106, 56, 40, 104), (98, 55, 39, 96), (90, 54, 38, 88), (82, 53, 37, 80), (74, 52, 36, 72), (128, 43, 67, 131), (120, 42, 66, 123), (112, 41, 65, 115), (104, 40, 64, 107), (96, 39, 63, 99), (88, 38, 62, 91), (80, 37, 61, 83), (72, 36, 60, 75), (129, 51, 59, 130), (121, 50, 58, 122), (113, 49, 57, 114), (105, 48, 56, 106), (97, 47, 55, 98), (89, 46, 54, 90), (81, 45, 53, 82), (73, 44, 52, 74), (52, 70, 68, 36), (36, 68, 71, 60), (44, 69, 70, 52), (34, 69, 71, 35), (44, 73, 75, 60), (78, 74, 72, 76), (76, 72, 75, 79), (77, 73, 74, 78), (73, 77, 79, 75), (53, 78, 76, 37), (37, 76, 79, 61), (45, 77, 78, 53), (45, 81, 83, 61), (86, 82, 80, 84), (84, 80, 83, 87), (85, 81, 82, 86), (81, 85, 87, 83), (54, 86, 84, 38), (38, 84, 87, 62), (46, 85, 86, 54), (46, 89, 91, 62), (94, 90, 88, 92), (92, 88, 91, 95), (93, 89, 90, 94), (89, 93, 95, 91), (55, 94, 92, 39), (39, 92, 95, 63), (47, 93, 94, 55), (47, 97, 99, 63), (102, 98, 96, 100), (100, 96, 99, 103), (101, 97, 98, 102), (97, 101, 103, 99), (56, 102, 100, 40), (40, 100, 103, 64), (48, 101, 102, 56), (48, 105, 107, 64), (110, 106, 104, 108), (108, 104, 107, 111), (109, 105, 106, 110), (105, 109, 111, 107), (57, 110, 108, 41), (41, 108, 111, 65), (49, 109, 110, 57), (49, 113, 115, 65), (118, 114, 112, 116), (116, 112, 115, 119), (117, 113, 114, 118), (113, 117, 119, 115), (58, 118, 116, 42), (42, 116, 119, 66), (50, 117, 118, 58), (50, 121, 123, 66), (126, 122, 120, 124), (124, 120, 123, 127), (125, 121, 122, 126), (121, 125, 127, 123), (59, 126, 124, 43), (43, 124, 127, 67), (51, 125, 126, 59), (51, 129, 131, 67), (4, 130, 128, 0), (0, 128, 131, 3), (7, 129, 130, 4), (140, 137, 133, 141), (137, 138, 134, 133), (237, 139, 135, 239), (139, 136, 132, 135), (141, 133, 134, 143), (142, 138, 137, 140), (178, 140, 141, 176), (138, 142, 143, 134), (176, 141, 143, 179), (177, 142, 140, 178), (177, 152, 168, 179), (185, 153, 169, 187), (193, 154, 170, 195), (201, 155, 171, 203), (209, 156, 172, 211), (217, 157, 173, 219), (225, 158, 174, 227), (233, 159, 175, 235), (238, 167, 151, 236), (230, 166, 150, 228), (222, 165, 149, 220), (214, 164, 148, 212), (206, 163, 147, 204), (198, 162, 146, 196), (190, 161, 145, 188), (182, 160, 144, 180), (236, 151, 175, 239), (228, 150, 174, 231), (220, 149, 173, 223), (212, 148, 172, 215), (204, 147, 171, 207), (196, 146, 170, 199), (188, 145, 169, 191), (180, 144, 168, 183), (237, 159, 167, 238), (229, 158, 166, 230), (221, 157, 165, 222), (213, 156, 164, 214), (205, 155, 163, 206), (197, 154, 162, 198), (189, 153, 161, 190), (181, 152, 160, 182), (160, 178, 176, 144), (144, 176, 179, 168), (152, 177, 178, 160), (142, 177, 179, 143), (152, 181, 183, 168), (186, 182, 180, 184), (184, 180, 183, 187), (185, 181, 182, 186), (181, 185, 187, 183), (161, 186, 184, 145), (145, 184, 187, 169), (153, 185, 186, 161), (153, 189, 191, 169), (194, 190, 188, 192), (192, 188, 191, 195), (193, 189, 190, 194), (189, 193, 195, 191), (162, 194, 192, 146), (146, 192, 195, 170), (154, 193, 194, 162), (154, 197, 199, 170), (202, 198, 196, 200), (200, 196, 199, 203), (201, 197, 198, 202), (197, 201, 203, 199), (163, 202, 200, 147), (147, 200, 203, 171), (155, 201, 202, 163), (155, 205, 207, 171), (210, 206, 204, 208), (208, 204, 207, 211), (209, 205, 206, 210), (205, 209, 211, 207), (164, 210, 208, 148), (148, 208, 211, 172), (156, 209, 210, 164), (156, 213, 215, 172), (218, 214, 212, 216), (216, 212, 215, 219), (217, 213, 214, 218), (213, 217, 219, 215), (165, 218, 216, 149), (149, 216, 219, 173), (157, 217, 218, 165), (157, 221, 223, 173), (226, 222, 220, 224), (224, 220, 223, 227), (225, 221, 222, 226), (221, 225, 227, 223), (166, 226, 224, 150), (150, 224, 227, 174), (158, 225, 226, 166), (158, 229, 231, 174), (234, 230, 228, 232), (232, 228, 231, 235), (233, 229, 230, 234), (229, 233, 235, 231), (167, 234, 232, 151), (151, 232, 235, 175), (159, 233, 234, 167), (159, 237, 239, 175), (136, 238, 236, 132), (132, 236, 239, 135), (139, 237, 238, 136), (240, 243, 247, 244), (23, 22, 242, 243), (22, 21, 241, 242), (21, 20, 240, 241), (247, 246, 245, 244), (243, 242, 246, 247), (242, 241, 245, 246), (241, 240, 244, 245), (249, 248, 252, 253), (30, 26, 249, 251), (29, 30, 251, 250), (25, 29, 250, 248), (253, 252, 256, 257), (251, 249, 253, 255), (250, 251, 255, 254), (248, 250, 254, 252), (258, 259, 257, 256), (255, 253, 257, 259), (254, 255, 259, 258), (252, 254, 258, 256)])
me_cube.materials.append(None)
me_cube.use_remesh_preserve_volume = False
me_cube.use_remesh_preserve_attributes = False
me_cube.use_mirror_vertex_groups = False
me_cube.update()
arm_armature = bpy.data.armatures.new('Armature')  # bones are not reproduced

# ---- objects
ob_dude_armature = bpy.data.objects.new('Dude Armature', arm_armature)
ob_dude = bpy.data.objects.new('Dude', me_dude)
ob_railgun_backup = bpy.data.objects.new('Railgun Backup', me_cube_001)
ob_railgun = bpy.data.objects.new('Railgun', me_cube)

# ---- transforms, parenting, visibility, modifiers, constraints
ob_dude_armature.location = (0.0, 0.0, 0.0)
ob_dude_armature.lineart.crease_threshold = 0.0
ob_dude.parent = ob_dude_armature
ob_dude.location = (-0.0366, -0.02517, 0.1786)
ob_dude.lock_rotations_4d = False
ob_dude.empty_display_type = 'ARROWS'
ob_dude.lineart.crease_threshold = 0.0
_vg = ob_dude.vertex_groups.new(name='hip')
_vg.add([24, 25, 26, 27, 28, 92, 93, 94], 1.0, 'REPLACE')
_vg = ob_dude.vertex_groups.new(name='spine.lower')
_vg.add([63, 64, 125, 126, 127, 128, 129, 130], 1.0, 'REPLACE')
_vg = ob_dude.vertex_groups.new(name='spine.upper')
_vg.add([65, 66, 67, 131, 132, 133, 134, 135], 1.0, 'REPLACE')
_vg = ob_dude.vertex_groups.new(name='chest')
_vg.add([29, 30, 31, 32, 95, 96, 97, 98], 1.0, 'REPLACE')
_vg = ob_dude.vertex_groups.new(name='head')
_vg.add([57, 58, 59, 60, 61, 62, 123, 124], 1.0, 'REPLACE')
_vg = ob_dude.vertex_groups.new(name='arm.upper_L')
_vg.add([33, 34, 35, 36, 37, 38, 39, 40], 1.0, 'REPLACE')
_vg = ob_dude.vertex_groups.new(name='arm.lower_L')
_vg.add([41, 42, 43, 44, 45, 46, 47, 48], 1.0, 'REPLACE')
_vg = ob_dude.vertex_groups.new(name='hand_L')
_vg.add([49, 50, 51, 52, 53, 54, 55, 56], 1.0, 'REPLACE')
_vg = ob_dude.vertex_groups.new(name='arm.upper_R')
_vg.add([99, 100, 101, 102, 103, 104, 105, 106], 1.0, 'REPLACE')
_vg = ob_dude.vertex_groups.new(name='arm.lower_R')
_vg.add([107, 108, 109, 110, 111, 112, 113, 114], 1.0, 'REPLACE')
_vg = ob_dude.vertex_groups.new(name='hand_R')
_vg.add([115, 116, 117, 118, 119, 120, 121, 122], 1.0, 'REPLACE')
_vg = ob_dude.vertex_groups.new(name='pelvis')
_vg = ob_dude.vertex_groups.new(name='thigh_L')
_vg.add([16, 17, 18, 19, 20, 21, 22, 23], 1.0, 'REPLACE')
_vg = ob_dude.vertex_groups.new(name='shin_L')
_vg.add([8, 9, 10, 11, 12, 13, 14, 15], 1.0, 'REPLACE')
_vg = ob_dude.vertex_groups.new(name='thigh_R')
_vg.add([84, 85, 86, 87, 88, 89, 90, 91], 1.0, 'REPLACE')
_vg = ob_dude.vertex_groups.new(name='shin_R')
_vg.add([76, 77, 78, 79, 80, 81, 82, 83], 1.0, 'REPLACE')
_vg = ob_dude.vertex_groups.new(name='footIK_L')
_vg = ob_dude.vertex_groups.new(name='foot_L')
_vg.add([0, 1, 2, 3, 4, 5, 6, 7], 1.0, 'REPLACE')
_vg = ob_dude.vertex_groups.new(name='footIK_R')
_vg = ob_dude.vertex_groups.new(name='foot_R')
_vg.add([68, 69, 70, 71, 72, 73, 74, 75], 1.0, 'REPLACE')
_m = ob_dude.modifiers.new('Armature', 'ARMATURE')
_m.object = ob_dude_armature
ob_railgun_backup.location = (4.0, 0.0, 0.0)
ob_railgun_backup.scale = (0.6435, 0.6435, 0.6435)
ob_railgun_backup.lineart.crease_threshold = 0.0
ob_railgun.location = (-0.4064, -0.8611, 2.725)
ob_railgun.rotation_euler = (0.2317, -0.02211, 1.438)
ob_railgun.scale = (0.6435, 0.6435, 0.6435)
ob_railgun.lineart.crease_threshold = 0.0

# ---- collection membership
col_collection_2.objects.link(ob_dude_armature)
col_collection_2.objects.link(ob_dude)
col_collection_3.objects.link(ob_railgun_backup)
col_collection_3.objects.link(ob_railgun)

# ---- scene / render settings (as saved in the file)
scene.frame_start = 0; scene.frame_end = 40; scene.frame_set(1)
scene.render.engine = 'BLENDER_EEVEE_NEXT'
scene.render.image_settings.color_mode = 'RGB'
scene.render.image_settings.compression = 90
scene.render.resolution_percentage = 50
scene.render.dither_intensity = 0.0
scene.cycles.use_denoising = False
scene.cycles.samples = 10
scene.cycles.sampling_pattern = 'TABULATED_SOBOL'
scene.cycles.light_sampling_threshold = 0.0
scene.cycles.use_adaptive_sampling = False
scene.cycles.use_light_tree = False
scene.cycles.blur_glossy = 0.0
scene.cycles.volume_bounces = 1
scene.cycles.pixel_filter_type = 'GAUSSIAN'
scene.cycles.sample_clamp_indirect = 0.0
scene.view_settings.view_transform = 'Standard'
bpy.context.view_layer.update()

# ---- added for rendering (the .blend has no active camera and no usable light): camera, sun
cam_auto = bpy.data.cameras.new('AutoCamera')
cam_auto.lens = 50.0
cam_auto.sensor_width = 36.0
cam_auto.clip_end = 1000.0
ob_auto_camera = bpy.data.objects.new('AutoCamera', cam_auto)
scene.collection.objects.link(ob_auto_camera)
ob_auto_camera.location = (9.00524, -10.1189, 8.30632)
ob_auto_camera.rotation_euler = (1.09748, -7.21219e-08, 0.694738)
scene.camera = ob_auto_camera
light_auto_sun = bpy.data.lights.new('AutoSun', 'SUN')
light_auto_sun.energy = 3.0
light_auto_sun.angle = 0.0523599
ob_auto_sun = bpy.data.objects.new('AutoSun', light_auto_sun)
scene.collection.objects.link(ob_auto_sun)
ob_auto_sun.rotation_euler = (0.872665, 0.174533, 0.523599)
bpy.context.view_layer.update()
